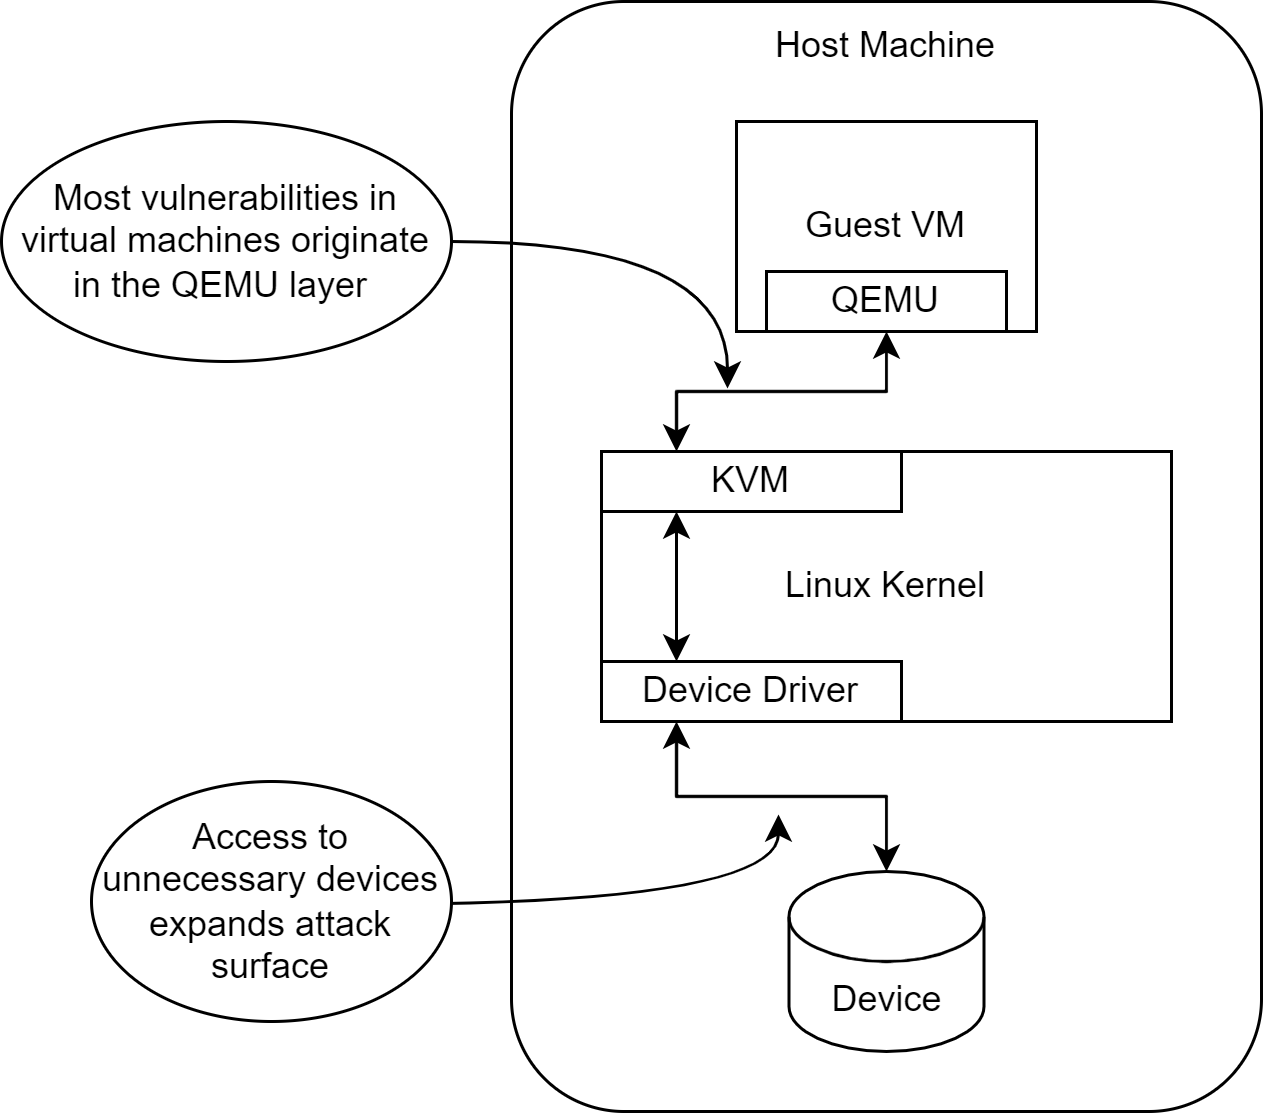

The diagram above was exported from draw.io. Its source (the exported page's mxGraphModel, read from the mxfile embedded in the PNG):
<mxGraphModel dx="1102" dy="1025" grid="1" gridSize="10" guides="1" tooltips="1" connect="1" arrows="1" fold="1" page="1" pageScale="1" pageWidth="850" pageHeight="1100" math="0" shadow="0">
  <root>
    <mxCell id="0" />
    <mxCell id="1" parent="0" />
    <mxCell id="IDKRPfH6vMD13YV--zjK-11" value="" style="rounded=1;whiteSpace=wrap;html=1;" parent="1" vertex="1">
      <mxGeometry x="280" y="130" width="250" height="370" as="geometry" />
    </mxCell>
    <mxCell id="IDKRPfH6vMD13YV--zjK-1" value="Linux Kernel" style="rounded=0;whiteSpace=wrap;html=1;" parent="1" vertex="1">
      <mxGeometry x="310" y="280" width="190" height="90" as="geometry" />
    </mxCell>
    <mxCell id="IDKRPfH6vMD13YV--zjK-9" style="edgeStyle=orthogonalEdgeStyle;rounded=0;orthogonalLoop=1;jettySize=auto;html=1;exitX=0.25;exitY=1;exitDx=0;exitDy=0;entryX=0.5;entryY=0;entryDx=0;entryDy=0;entryPerimeter=0;startArrow=classic;startFill=1;" parent="1" source="IDKRPfH6vMD13YV--zjK-2" target="IDKRPfH6vMD13YV--zjK-4" edge="1">
      <mxGeometry relative="1" as="geometry" />
    </mxCell>
    <mxCell id="IDKRPfH6vMD13YV--zjK-2" value="Device Driver" style="rounded=0;whiteSpace=wrap;html=1;" parent="1" vertex="1">
      <mxGeometry x="310" y="350" width="100" height="20" as="geometry" />
    </mxCell>
    <mxCell id="IDKRPfH6vMD13YV--zjK-8" style="edgeStyle=orthogonalEdgeStyle;rounded=0;orthogonalLoop=1;jettySize=auto;html=1;exitX=0.25;exitY=1;exitDx=0;exitDy=0;entryX=0.25;entryY=0;entryDx=0;entryDy=0;startArrow=classic;startFill=1;" parent="1" source="IDKRPfH6vMD13YV--zjK-3" target="IDKRPfH6vMD13YV--zjK-2" edge="1">
      <mxGeometry relative="1" as="geometry" />
    </mxCell>
    <mxCell id="IDKRPfH6vMD13YV--zjK-3" value="KVM&lt;br&gt;" style="rounded=0;whiteSpace=wrap;html=1;" parent="1" vertex="1">
      <mxGeometry x="310" y="280" width="100" height="20" as="geometry" />
    </mxCell>
    <mxCell id="IDKRPfH6vMD13YV--zjK-4" value="Device" style="shape=cylinder3;whiteSpace=wrap;html=1;boundedLbl=1;backgroundOutline=1;size=15;" parent="1" vertex="1">
      <mxGeometry x="372.5" y="420" width="65" height="60" as="geometry" />
    </mxCell>
    <mxCell id="IDKRPfH6vMD13YV--zjK-5" value="Guest VM" style="rounded=0;whiteSpace=wrap;html=1;" parent="1" vertex="1">
      <mxGeometry x="355" y="170" width="100" height="70" as="geometry" />
    </mxCell>
    <mxCell id="IDKRPfH6vMD13YV--zjK-10" style="edgeStyle=orthogonalEdgeStyle;rounded=0;orthogonalLoop=1;jettySize=auto;html=1;exitX=0.5;exitY=1;exitDx=0;exitDy=0;entryX=0.25;entryY=0;entryDx=0;entryDy=0;startArrow=classic;startFill=1;" parent="1" source="IDKRPfH6vMD13YV--zjK-6" target="IDKRPfH6vMD13YV--zjK-3" edge="1">
      <mxGeometry relative="1" as="geometry" />
    </mxCell>
    <mxCell id="IDKRPfH6vMD13YV--zjK-6" value="QEMU" style="rounded=0;whiteSpace=wrap;html=1;" parent="1" vertex="1">
      <mxGeometry x="365" y="220" width="80" height="20" as="geometry" />
    </mxCell>
    <mxCell id="IDKRPfH6vMD13YV--zjK-12" value="Host Machine" style="text;html=1;strokeColor=none;fillColor=none;align=center;verticalAlign=middle;whiteSpace=wrap;rounded=0;" parent="1" vertex="1">
      <mxGeometry x="335" y="130" width="140" height="30" as="geometry" />
    </mxCell>
    <mxCell id="vWeknRLosyCmPw7hJCWK-4" style="edgeStyle=orthogonalEdgeStyle;curved=1;orthogonalLoop=1;jettySize=auto;html=1;exitX=1;exitY=0.5;exitDx=0;exitDy=0;endArrow=classic;endFill=1;" parent="1" edge="1">
      <mxGeometry relative="1" as="geometry">
        <mxPoint x="369" y="401" as="targetPoint" />
        <mxPoint x="229" y="431" as="sourcePoint" />
      </mxGeometry>
    </mxCell>
    <mxCell id="vWeknRLosyCmPw7hJCWK-2" value="Access to unnecessary devices expands attack surface" style="ellipse;whiteSpace=wrap;html=1;" parent="1" vertex="1">
      <mxGeometry x="140" y="390" width="120" height="80" as="geometry" />
    </mxCell>
    <mxCell id="vWeknRLosyCmPw7hJCWK-6" style="edgeStyle=orthogonalEdgeStyle;curved=1;orthogonalLoop=1;jettySize=auto;html=1;endArrow=classic;endFill=1;" parent="1" source="vWeknRLosyCmPw7hJCWK-5" edge="1">
      <mxGeometry relative="1" as="geometry">
        <mxPoint x="352" y="259" as="targetPoint" />
        <mxPoint x="242" y="249" as="sourcePoint" />
      </mxGeometry>
    </mxCell>
    <mxCell id="vWeknRLosyCmPw7hJCWK-5" value="Most vulnerabilities in virtual machines originate in the QEMU layer&amp;nbsp;" style="ellipse;whiteSpace=wrap;html=1;" parent="1" vertex="1">
      <mxGeometry x="110" y="170" width="150" height="80" as="geometry" />
    </mxCell>
  </root>
</mxGraphModel>